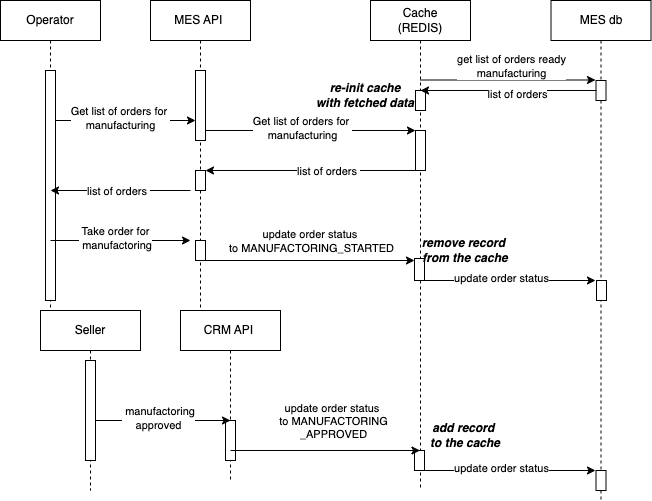

The diagram above was exported from draw.io. Its source (the exported page's mxGraphModel, read from the mxfile embedded in the PNG):
<mxGraphModel dx="821" dy="614" grid="1" gridSize="10" guides="1" tooltips="1" connect="1" arrows="1" fold="1" page="1" pageScale="1" pageWidth="850" pageHeight="1100" math="0" shadow="0">
  <root>
    <mxCell id="0" />
    <mxCell id="1" parent="0" />
    <mxCell id="aM9ryv3xv72pqoxQDRHE-1" value="Operator" style="shape=umlLifeline;perimeter=lifelinePerimeter;whiteSpace=wrap;html=1;container=0;dropTarget=0;collapsible=0;recursiveResize=0;outlineConnect=0;portConstraint=eastwest;newEdgeStyle={&quot;edgeStyle&quot;:&quot;elbowEdgeStyle&quot;,&quot;elbow&quot;:&quot;vertical&quot;,&quot;curved&quot;:0,&quot;rounded&quot;:0};" parent="1" vertex="1">
      <mxGeometry x="50" y="40" width="100" height="320" as="geometry" />
    </mxCell>
    <mxCell id="aM9ryv3xv72pqoxQDRHE-2" value="" style="html=1;points=[];perimeter=orthogonalPerimeter;outlineConnect=0;targetShapes=umlLifeline;portConstraint=eastwest;newEdgeStyle={&quot;edgeStyle&quot;:&quot;elbowEdgeStyle&quot;,&quot;elbow&quot;:&quot;vertical&quot;,&quot;curved&quot;:0,&quot;rounded&quot;:0};" parent="aM9ryv3xv72pqoxQDRHE-1" vertex="1">
      <mxGeometry x="45" y="70" width="10" height="230" as="geometry" />
    </mxCell>
    <mxCell id="aM9ryv3xv72pqoxQDRHE-5" value="Cache&lt;div&gt;(REDIS)&lt;/div&gt;" style="shape=umlLifeline;perimeter=lifelinePerimeter;whiteSpace=wrap;html=1;container=0;dropTarget=0;collapsible=0;recursiveResize=0;outlineConnect=0;portConstraint=eastwest;newEdgeStyle={&quot;edgeStyle&quot;:&quot;elbowEdgeStyle&quot;,&quot;elbow&quot;:&quot;vertical&quot;,&quot;curved&quot;:0,&quot;rounded&quot;:0};" parent="1" vertex="1">
      <mxGeometry x="420" y="40" width="100" height="490" as="geometry" />
    </mxCell>
    <mxCell id="aM9ryv3xv72pqoxQDRHE-6" value="" style="html=1;points=[];perimeter=orthogonalPerimeter;outlineConnect=0;targetShapes=umlLifeline;portConstraint=eastwest;newEdgeStyle={&quot;edgeStyle&quot;:&quot;elbowEdgeStyle&quot;,&quot;elbow&quot;:&quot;vertical&quot;,&quot;curved&quot;:0,&quot;rounded&quot;:0};" parent="aM9ryv3xv72pqoxQDRHE-5" vertex="1">
      <mxGeometry x="45" y="90" width="10" height="20" as="geometry" />
    </mxCell>
    <mxCell id="ZhhBsBqdsB5JE6gqDoEz-66" value="" style="html=1;points=[];perimeter=orthogonalPerimeter;outlineConnect=0;targetShapes=umlLifeline;portConstraint=eastwest;newEdgeStyle={&quot;edgeStyle&quot;:&quot;elbowEdgeStyle&quot;,&quot;elbow&quot;:&quot;vertical&quot;,&quot;curved&quot;:0,&quot;rounded&quot;:0};" vertex="1" parent="aM9ryv3xv72pqoxQDRHE-5">
      <mxGeometry x="45" y="130" width="10" height="40" as="geometry" />
    </mxCell>
    <mxCell id="ZhhBsBqdsB5JE6gqDoEz-69" value="" style="html=1;points=[];perimeter=orthogonalPerimeter;outlineConnect=0;targetShapes=umlLifeline;portConstraint=eastwest;newEdgeStyle={&quot;edgeStyle&quot;:&quot;elbowEdgeStyle&quot;,&quot;elbow&quot;:&quot;vertical&quot;,&quot;curved&quot;:0,&quot;rounded&quot;:0};" vertex="1" parent="aM9ryv3xv72pqoxQDRHE-5">
      <mxGeometry x="44" y="258" width="10" height="22" as="geometry" />
    </mxCell>
    <mxCell id="ZhhBsBqdsB5JE6gqDoEz-72" value="" style="html=1;points=[];perimeter=orthogonalPerimeter;outlineConnect=0;targetShapes=umlLifeline;portConstraint=eastwest;newEdgeStyle={&quot;edgeStyle&quot;:&quot;elbowEdgeStyle&quot;,&quot;elbow&quot;:&quot;vertical&quot;,&quot;curved&quot;:0,&quot;rounded&quot;:0};" vertex="1" parent="aM9ryv3xv72pqoxQDRHE-5">
      <mxGeometry x="44" y="450" width="10" height="20" as="geometry" />
    </mxCell>
    <mxCell id="A2tnnh2r7u7hFXDnM_vV-1" value="MES db" style="shape=umlLifeline;perimeter=lifelinePerimeter;whiteSpace=wrap;html=1;container=0;dropTarget=0;collapsible=0;recursiveResize=0;outlineConnect=0;portConstraint=eastwest;newEdgeStyle={&quot;edgeStyle&quot;:&quot;elbowEdgeStyle&quot;,&quot;elbow&quot;:&quot;vertical&quot;,&quot;curved&quot;:0,&quot;rounded&quot;:0};" parent="1" vertex="1">
      <mxGeometry x="600.5" y="40" width="100" height="500" as="geometry" />
    </mxCell>
    <mxCell id="A2tnnh2r7u7hFXDnM_vV-2" value="" style="html=1;points=[];perimeter=orthogonalPerimeter;outlineConnect=0;targetShapes=umlLifeline;portConstraint=eastwest;newEdgeStyle={&quot;edgeStyle&quot;:&quot;elbowEdgeStyle&quot;,&quot;elbow&quot;:&quot;vertical&quot;,&quot;curved&quot;:0,&quot;rounded&quot;:0};" parent="A2tnnh2r7u7hFXDnM_vV-1" vertex="1">
      <mxGeometry x="45" y="80" width="10" height="20" as="geometry" />
    </mxCell>
    <mxCell id="ZhhBsBqdsB5JE6gqDoEz-70" value="" style="html=1;points=[];perimeter=orthogonalPerimeter;outlineConnect=0;targetShapes=umlLifeline;portConstraint=eastwest;newEdgeStyle={&quot;edgeStyle&quot;:&quot;elbowEdgeStyle&quot;,&quot;elbow&quot;:&quot;vertical&quot;,&quot;curved&quot;:0,&quot;rounded&quot;:0};" vertex="1" parent="A2tnnh2r7u7hFXDnM_vV-1">
      <mxGeometry x="45.5" y="280" width="10" height="20" as="geometry" />
    </mxCell>
    <mxCell id="ZhhBsBqdsB5JE6gqDoEz-71" value="" style="html=1;points=[];perimeter=orthogonalPerimeter;outlineConnect=0;targetShapes=umlLifeline;portConstraint=eastwest;newEdgeStyle={&quot;edgeStyle&quot;:&quot;elbowEdgeStyle&quot;,&quot;elbow&quot;:&quot;vertical&quot;,&quot;curved&quot;:0,&quot;rounded&quot;:0};" vertex="1" parent="A2tnnh2r7u7hFXDnM_vV-1">
      <mxGeometry x="45" y="470" width="10" height="20" as="geometry" />
    </mxCell>
    <mxCell id="A2tnnh2r7u7hFXDnM_vV-3" value="" style="endArrow=classic;html=1;rounded=0;" parent="1" edge="1">
      <mxGeometry width="50" height="50" relative="1" as="geometry">
        <mxPoint x="470" y="119.5" as="sourcePoint" />
        <mxPoint x="645" y="119.5" as="targetPoint" />
      </mxGeometry>
    </mxCell>
    <mxCell id="A2tnnh2r7u7hFXDnM_vV-4" value="get list of orders ready&lt;div&gt;manufacturing&lt;/div&gt;" style="edgeLabel;html=1;align=center;verticalAlign=middle;resizable=0;points=[];" parent="A2tnnh2r7u7hFXDnM_vV-3" vertex="1" connectable="0">
      <mxGeometry x="0.2877" y="-2" relative="1" as="geometry">
        <mxPoint x="-23" y="-16" as="offset" />
      </mxGeometry>
    </mxCell>
    <mxCell id="A2tnnh2r7u7hFXDnM_vV-5" value="MES API&amp;nbsp;" style="shape=umlLifeline;perimeter=lifelinePerimeter;whiteSpace=wrap;html=1;container=0;dropTarget=0;collapsible=0;recursiveResize=0;outlineConnect=0;portConstraint=eastwest;newEdgeStyle={&quot;edgeStyle&quot;:&quot;elbowEdgeStyle&quot;,&quot;elbow&quot;:&quot;vertical&quot;,&quot;curved&quot;:0,&quot;rounded&quot;:0};" parent="1" vertex="1">
      <mxGeometry x="200" y="40" width="100" height="330" as="geometry" />
    </mxCell>
    <mxCell id="A2tnnh2r7u7hFXDnM_vV-6" value="" style="html=1;points=[];perimeter=orthogonalPerimeter;outlineConnect=0;targetShapes=umlLifeline;portConstraint=eastwest;newEdgeStyle={&quot;edgeStyle&quot;:&quot;elbowEdgeStyle&quot;,&quot;elbow&quot;:&quot;vertical&quot;,&quot;curved&quot;:0,&quot;rounded&quot;:0};" parent="A2tnnh2r7u7hFXDnM_vV-5" vertex="1">
      <mxGeometry x="45" y="70" width="10" height="70" as="geometry" />
    </mxCell>
    <mxCell id="ZhhBsBqdsB5JE6gqDoEz-67" value="" style="html=1;points=[];perimeter=orthogonalPerimeter;outlineConnect=0;targetShapes=umlLifeline;portConstraint=eastwest;newEdgeStyle={&quot;edgeStyle&quot;:&quot;elbowEdgeStyle&quot;,&quot;elbow&quot;:&quot;vertical&quot;,&quot;curved&quot;:0,&quot;rounded&quot;:0};" vertex="1" parent="A2tnnh2r7u7hFXDnM_vV-5">
      <mxGeometry x="45" y="170" width="10" height="20" as="geometry" />
    </mxCell>
    <mxCell id="ZhhBsBqdsB5JE6gqDoEz-68" value="" style="html=1;points=[];perimeter=orthogonalPerimeter;outlineConnect=0;targetShapes=umlLifeline;portConstraint=eastwest;newEdgeStyle={&quot;edgeStyle&quot;:&quot;elbowEdgeStyle&quot;,&quot;elbow&quot;:&quot;vertical&quot;,&quot;curved&quot;:0,&quot;rounded&quot;:0};" vertex="1" parent="A2tnnh2r7u7hFXDnM_vV-5">
      <mxGeometry x="45" y="240" width="10" height="20" as="geometry" />
    </mxCell>
    <mxCell id="A2tnnh2r7u7hFXDnM_vV-8" value="" style="endArrow=classic;html=1;rounded=0;" parent="1" edge="1">
      <mxGeometry width="50" height="50" relative="1" as="geometry">
        <mxPoint x="105" y="160" as="sourcePoint" />
        <mxPoint x="245" y="160" as="targetPoint" />
      </mxGeometry>
    </mxCell>
    <mxCell id="A2tnnh2r7u7hFXDnM_vV-9" value="Get list of orders for&amp;nbsp;&lt;div&gt;manufacturing&lt;/div&gt;" style="edgeLabel;html=1;align=center;verticalAlign=middle;resizable=0;points=[];" parent="A2tnnh2r7u7hFXDnM_vV-8" vertex="1" connectable="0">
      <mxGeometry x="-0.0857" y="3" relative="1" as="geometry">
        <mxPoint as="offset" />
      </mxGeometry>
    </mxCell>
    <mxCell id="A2tnnh2r7u7hFXDnM_vV-10" value="" style="endArrow=classic;html=1;rounded=0;" parent="1" edge="1">
      <mxGeometry width="50" height="50" relative="1" as="geometry">
        <mxPoint x="255" y="170" as="sourcePoint" />
        <mxPoint x="465" y="170" as="targetPoint" />
      </mxGeometry>
    </mxCell>
    <mxCell id="A2tnnh2r7u7hFXDnM_vV-11" value="Get list of orders for&amp;nbsp;&lt;div&gt;manufacturing&lt;/div&gt;" style="edgeLabel;html=1;align=center;verticalAlign=middle;resizable=0;points=[];" parent="A2tnnh2r7u7hFXDnM_vV-10" vertex="1" connectable="0">
      <mxGeometry x="-0.0857" y="3" relative="1" as="geometry">
        <mxPoint as="offset" />
      </mxGeometry>
    </mxCell>
    <mxCell id="A2tnnh2r7u7hFXDnM_vV-12" value="" style="endArrow=classic;html=1;rounded=0;" parent="1" source="aM9ryv3xv72pqoxQDRHE-5" edge="1">
      <mxGeometry width="50" height="50" relative="1" as="geometry">
        <mxPoint x="419.5" y="210" as="sourcePoint" />
        <mxPoint x="255" y="210" as="targetPoint" />
      </mxGeometry>
    </mxCell>
    <mxCell id="A2tnnh2r7u7hFXDnM_vV-13" value="list of orders&amp;nbsp;" style="edgeLabel;html=1;align=center;verticalAlign=middle;resizable=0;points=[];" parent="A2tnnh2r7u7hFXDnM_vV-12" vertex="1" connectable="0">
      <mxGeometry x="-0.5076" relative="1" as="geometry">
        <mxPoint x="-39" as="offset" />
      </mxGeometry>
    </mxCell>
    <mxCell id="A2tnnh2r7u7hFXDnM_vV-14" value="" style="endArrow=classic;html=1;rounded=0;" parent="1" edge="1">
      <mxGeometry width="50" height="50" relative="1" as="geometry">
        <mxPoint x="240" y="230" as="sourcePoint" />
        <mxPoint x="100" y="230" as="targetPoint" />
      </mxGeometry>
    </mxCell>
    <mxCell id="A2tnnh2r7u7hFXDnM_vV-15" value="list of orders&amp;nbsp;" style="edgeLabel;html=1;align=center;verticalAlign=middle;resizable=0;points=[];" parent="A2tnnh2r7u7hFXDnM_vV-14" vertex="1" connectable="0">
      <mxGeometry x="-0.5076" relative="1" as="geometry">
        <mxPoint x="-39" as="offset" />
      </mxGeometry>
    </mxCell>
    <mxCell id="A2tnnh2r7u7hFXDnM_vV-16" value="" style="endArrow=classic;html=1;rounded=0;" parent="1" edge="1">
      <mxGeometry width="50" height="50" relative="1" as="geometry">
        <mxPoint x="100" y="280" as="sourcePoint" />
        <mxPoint x="240" y="280" as="targetPoint" />
      </mxGeometry>
    </mxCell>
    <mxCell id="A2tnnh2r7u7hFXDnM_vV-17" value="Take order for&lt;div&gt;&amp;nbsp;manufactoring&lt;/div&gt;" style="edgeLabel;html=1;align=center;verticalAlign=middle;resizable=0;points=[];" parent="A2tnnh2r7u7hFXDnM_vV-16" vertex="1" connectable="0">
      <mxGeometry x="-0.0857" y="3" relative="1" as="geometry">
        <mxPoint as="offset" />
      </mxGeometry>
    </mxCell>
    <mxCell id="A2tnnh2r7u7hFXDnM_vV-21" value="" style="endArrow=classic;html=1;rounded=0;" parent="1" edge="1">
      <mxGeometry width="50" height="50" relative="1" as="geometry">
        <mxPoint x="470" y="320" as="sourcePoint" />
        <mxPoint x="645" y="320" as="targetPoint" />
      </mxGeometry>
    </mxCell>
    <mxCell id="A2tnnh2r7u7hFXDnM_vV-22" value="update order status" style="edgeLabel;html=1;align=center;verticalAlign=middle;resizable=0;points=[];" parent="A2tnnh2r7u7hFXDnM_vV-21" vertex="1" connectable="0">
      <mxGeometry x="-0.0857" y="3" relative="1" as="geometry">
        <mxPoint as="offset" />
      </mxGeometry>
    </mxCell>
    <mxCell id="A2tnnh2r7u7hFXDnM_vV-29" value="" style="endArrow=classic;html=1;rounded=0;" parent="1" target="ZhhBsBqdsB5JE6gqDoEz-69" edge="1">
      <mxGeometry width="50" height="50" relative="1" as="geometry">
        <mxPoint x="250" y="300" as="sourcePoint" />
        <mxPoint x="459.5" y="300" as="targetPoint" />
      </mxGeometry>
    </mxCell>
    <mxCell id="A2tnnh2r7u7hFXDnM_vV-30" value="update order status&amp;nbsp;&lt;div&gt;to MANUFACTORING_STARTED&lt;/div&gt;" style="edgeLabel;html=1;align=center;verticalAlign=middle;resizable=0;points=[];" parent="A2tnnh2r7u7hFXDnM_vV-29" vertex="1" connectable="0">
      <mxGeometry x="-0.0857" y="3" relative="1" as="geometry">
        <mxPoint x="12" y="-17" as="offset" />
      </mxGeometry>
    </mxCell>
    <mxCell id="ZhhBsBqdsB5JE6gqDoEz-36" value="Seller" style="shape=umlLifeline;perimeter=lifelinePerimeter;whiteSpace=wrap;html=1;container=0;dropTarget=0;collapsible=0;recursiveResize=0;outlineConnect=0;portConstraint=eastwest;newEdgeStyle={&quot;edgeStyle&quot;:&quot;elbowEdgeStyle&quot;,&quot;elbow&quot;:&quot;vertical&quot;,&quot;curved&quot;:0,&quot;rounded&quot;:0};" vertex="1" parent="1">
      <mxGeometry x="90" y="350" width="100" height="180" as="geometry" />
    </mxCell>
    <mxCell id="ZhhBsBqdsB5JE6gqDoEz-37" value="" style="html=1;points=[];perimeter=orthogonalPerimeter;outlineConnect=0;targetShapes=umlLifeline;portConstraint=eastwest;newEdgeStyle={&quot;edgeStyle&quot;:&quot;elbowEdgeStyle&quot;,&quot;elbow&quot;:&quot;vertical&quot;,&quot;curved&quot;:0,&quot;rounded&quot;:0};" vertex="1" parent="ZhhBsBqdsB5JE6gqDoEz-36">
      <mxGeometry x="45" y="50" width="10" height="100" as="geometry" />
    </mxCell>
    <mxCell id="ZhhBsBqdsB5JE6gqDoEz-44" value="CRM API&amp;nbsp;" style="shape=umlLifeline;perimeter=lifelinePerimeter;whiteSpace=wrap;html=1;container=0;dropTarget=0;collapsible=0;recursiveResize=0;outlineConnect=0;portConstraint=eastwest;newEdgeStyle={&quot;edgeStyle&quot;:&quot;elbowEdgeStyle&quot;,&quot;elbow&quot;:&quot;vertical&quot;,&quot;curved&quot;:0,&quot;rounded&quot;:0};" vertex="1" parent="1">
      <mxGeometry x="230" y="350" width="100" height="170" as="geometry" />
    </mxCell>
    <mxCell id="ZhhBsBqdsB5JE6gqDoEz-45" value="" style="html=1;points=[];perimeter=orthogonalPerimeter;outlineConnect=0;targetShapes=umlLifeline;portConstraint=eastwest;newEdgeStyle={&quot;edgeStyle&quot;:&quot;elbowEdgeStyle&quot;,&quot;elbow&quot;:&quot;vertical&quot;,&quot;curved&quot;:0,&quot;rounded&quot;:0};" vertex="1" parent="ZhhBsBqdsB5JE6gqDoEz-44">
      <mxGeometry x="45" y="110" width="10" height="40" as="geometry" />
    </mxCell>
    <mxCell id="ZhhBsBqdsB5JE6gqDoEz-58" value="" style="endArrow=classic;html=1;rounded=0;" edge="1" parent="1">
      <mxGeometry width="50" height="50" relative="1" as="geometry">
        <mxPoint x="470" y="510" as="sourcePoint" />
        <mxPoint x="645" y="510" as="targetPoint" />
      </mxGeometry>
    </mxCell>
    <mxCell id="ZhhBsBqdsB5JE6gqDoEz-59" value="update order status" style="edgeLabel;html=1;align=center;verticalAlign=middle;resizable=0;points=[];" vertex="1" connectable="0" parent="ZhhBsBqdsB5JE6gqDoEz-58">
      <mxGeometry x="-0.0857" y="3" relative="1" as="geometry">
        <mxPoint as="offset" />
      </mxGeometry>
    </mxCell>
    <mxCell id="ZhhBsBqdsB5JE6gqDoEz-60" value="" style="endArrow=classic;html=1;rounded=0;" edge="1" parent="1">
      <mxGeometry width="50" height="50" relative="1" as="geometry">
        <mxPoint x="145" y="460" as="sourcePoint" />
        <mxPoint x="280" y="460" as="targetPoint" />
      </mxGeometry>
    </mxCell>
    <mxCell id="ZhhBsBqdsB5JE6gqDoEz-61" value="&lt;div&gt;&amp;nbsp;manufactoring&lt;/div&gt;&lt;div&gt;approved&lt;/div&gt;" style="edgeLabel;html=1;align=center;verticalAlign=middle;resizable=0;points=[];" vertex="1" connectable="0" parent="ZhhBsBqdsB5JE6gqDoEz-60">
      <mxGeometry x="-0.0857" y="3" relative="1" as="geometry">
        <mxPoint as="offset" />
      </mxGeometry>
    </mxCell>
    <mxCell id="ZhhBsBqdsB5JE6gqDoEz-64" value="" style="endArrow=classic;html=1;rounded=0;" edge="1" parent="1">
      <mxGeometry width="50" height="50" relative="1" as="geometry">
        <mxPoint x="280" y="490" as="sourcePoint" />
        <mxPoint x="469.5" y="490" as="targetPoint" />
      </mxGeometry>
    </mxCell>
    <mxCell id="ZhhBsBqdsB5JE6gqDoEz-65" value="update order status&amp;nbsp;&lt;div&gt;to MANUFACTORING&lt;/div&gt;&lt;div&gt;_APPROVED&lt;/div&gt;" style="edgeLabel;html=1;align=center;verticalAlign=middle;resizable=0;points=[];" vertex="1" connectable="0" parent="ZhhBsBqdsB5JE6gqDoEz-64">
      <mxGeometry x="-0.0857" y="3" relative="1" as="geometry">
        <mxPoint x="15" y="-27" as="offset" />
      </mxGeometry>
    </mxCell>
    <mxCell id="ZhhBsBqdsB5JE6gqDoEz-74" value="remove record&amp;nbsp; from the cache" style="text;html=1;align=center;verticalAlign=middle;whiteSpace=wrap;rounded=0;fontStyle=3" vertex="1" parent="1">
      <mxGeometry x="460" y="275" width="110" height="30" as="geometry" />
    </mxCell>
    <mxCell id="ZhhBsBqdsB5JE6gqDoEz-75" value="add record&amp;nbsp;&lt;div&gt;to the cache&lt;/div&gt;" style="text;html=1;align=center;verticalAlign=middle;whiteSpace=wrap;rounded=0;fontStyle=3" vertex="1" parent="1">
      <mxGeometry x="460" y="460" width="110" height="30" as="geometry" />
    </mxCell>
    <mxCell id="ZhhBsBqdsB5JE6gqDoEz-76" value="re-init cache&lt;div&gt;with fetched data&lt;/div&gt;" style="text;html=1;align=center;verticalAlign=middle;whiteSpace=wrap;rounded=0;fontStyle=3" vertex="1" parent="1">
      <mxGeometry x="360" y="120" width="110" height="30" as="geometry" />
    </mxCell>
    <mxCell id="ZhhBsBqdsB5JE6gqDoEz-77" value="" style="endArrow=classic;html=1;rounded=0;" edge="1" parent="1">
      <mxGeometry width="50" height="50" relative="1" as="geometry">
        <mxPoint x="646" y="130" as="sourcePoint" />
        <mxPoint x="470" y="130" as="targetPoint" />
      </mxGeometry>
    </mxCell>
    <mxCell id="ZhhBsBqdsB5JE6gqDoEz-78" value="list of orders" style="edgeLabel;html=1;align=center;verticalAlign=middle;resizable=0;points=[];" vertex="1" connectable="0" parent="ZhhBsBqdsB5JE6gqDoEz-77">
      <mxGeometry x="-0.0857" y="3" relative="1" as="geometry">
        <mxPoint as="offset" />
      </mxGeometry>
    </mxCell>
  </root>
</mxGraphModel>